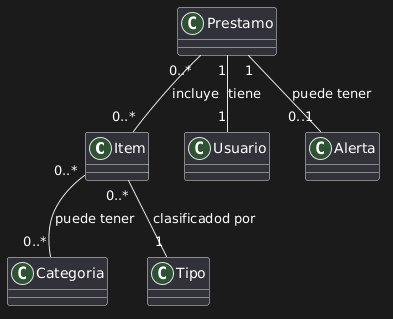

The diagram above was rendered by PlantUML. Its source (embedded in the PNG):
@startuml
' ========================================
' Sistema de Control de Préstamos
' Diagrama de clases conceptual
' Solo clases y relaciones (según imagen)
' ========================================

' === Clases de negocio ===

class Item
class Categoria
class Tipo
class Usuario
class Prestamo
class Alerta



Prestamo "1" -- "1" Usuario : tiene
Prestamo "0..*" -- "0..*" Item : incluye
Prestamo "1" -- "0..1" Alerta : puede tener

Item "0..*" -- "0..*" Categoria: puede tener
Item "0..*" -- "1" Tipo: clasificadod por
@enduml